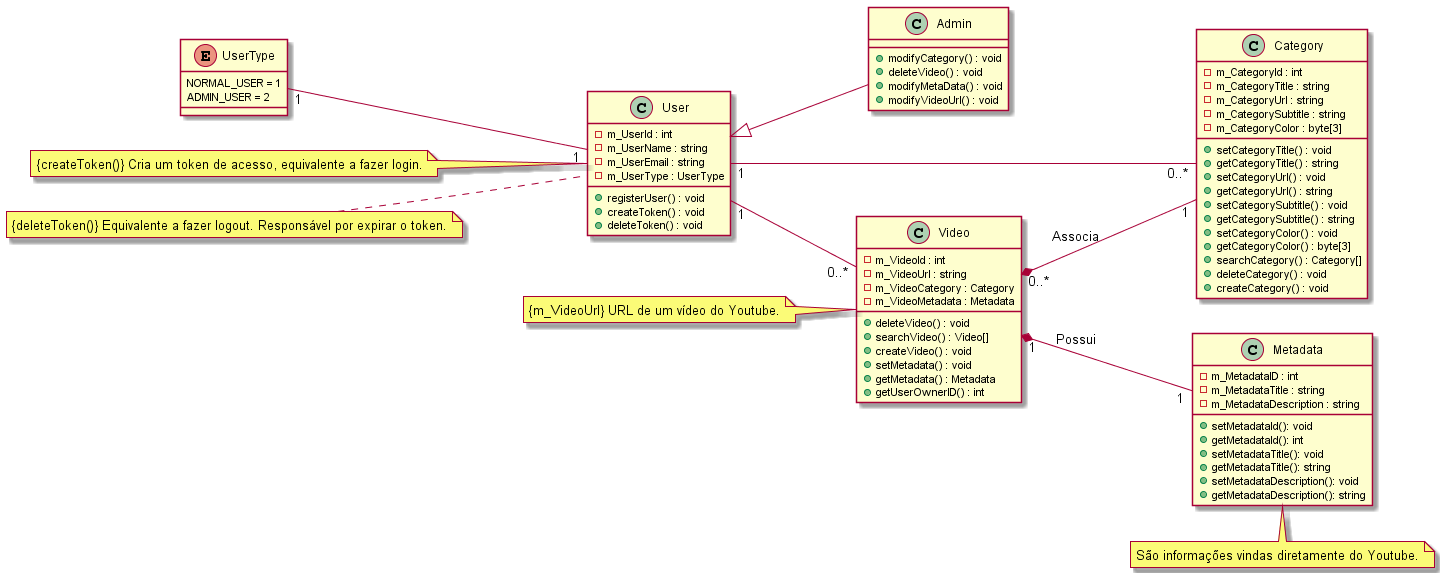

The diagram above was rendered by PlantUML. Its source (embedded in the PNG):
@startuml

left to right direction

class User {
    -m_UserId : int
    -m_UserName : string
    -m_UserEmail : string
    -m_UserType : UserType
    +registerUser() : void
    +createToken() : void
    +deleteToken() : void
}

class Admin {
    +modifyCategory() : void
    +deleteVideo() : void
    +modifyMetaData() : void
    +modifyVideoUrl() : void
}

class Category {
    -m_CategoryId : int
    -m_CategoryTitle : string
    -m_CategoryUrl : string
    -m_CategorySubtitle : string
    -m_CategoryColor : byte[3]
    +setCategoryTitle() : void
    +getCategoryTitle() : string
    +setCategoryUrl() : void
    +getCategoryUrl() : string
    +setCategorySubtitle() : void
    +getCategorySubtitle() : string
    +setCategoryColor() : void
    +getCategoryColor() : byte[3]
    +searchCategory() : Category[]
    +deleteCategory() : void
    +createCategory() : void
}

class Video {
    -m_VideoId : int
    -m_VideoUrl : string
    -m_VideoCategory : Category
    -m_VideoMetadata : Metadata
    +deleteVideo() : void
    +searchVideo() : Video[]
    +createVideo() : void
    +setMetadata() : void
    +getMetadata() : Metadata
    +getUserOwnerID() : int
}
class Metadata{
    -m_MetadataID : int
    -m_MetadataTitle : string
    -m_MetadataDescription : string
    +setMetadataId(): void
    +getMetadataId(): int
    +setMetadataTitle(): void
    +getMetadataTitle(): string
    +setMetadataDescription(): void
    +getMetadataDescription(): string
}

enum UserType {
    NORMAL_USER = 1
    ADMIN_USER = 2
}

User "1"-up-"1" UserType
User "1"--"0..*" Category
User "1"--"0..*" Video
User <|-- Admin
Video "1"*--"1" Metadata : Possui
Video "0..*"*--"1" Category : Associa

note left of User : {createToken()} Cria um token de acesso, equivalente a fazer login.
note left of User : {deleteToken()} Equivalente a fazer logout. Responsável por expirar o token.

note left of Video : {m_VideoUrl} URL de um vídeo do Youtube.

note bottom of Metadata : São informações vindas diretamente do Youtube.

@endtuml